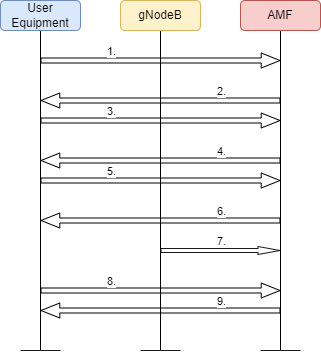

The diagram above was exported from draw.io. Its source (the exported page's mxGraphModel, read from the mxfile embedded in the PNG):
<mxGraphModel dx="1050" dy="590" grid="1" gridSize="10" guides="1" tooltips="1" connect="1" arrows="1" fold="1" page="1" pageScale="1" pageWidth="850" pageHeight="1100" math="0" shadow="0">
  <root>
    <mxCell id="0" />
    <mxCell id="1" parent="0" />
    <mxCell id="UWq0jJDnpb61mctzoSnv-1" value="" style="endArrow=none;html=1;rounded=0;" parent="1" edge="1">
      <mxGeometry width="50" height="50" relative="1" as="geometry">
        <mxPoint x="120" y="400" as="sourcePoint" />
        <mxPoint x="120" y="80" as="targetPoint" />
      </mxGeometry>
    </mxCell>
    <mxCell id="UWq0jJDnpb61mctzoSnv-2" value="" style="endArrow=none;html=1;rounded=0;" parent="1" edge="1">
      <mxGeometry width="50" height="50" relative="1" as="geometry">
        <mxPoint x="240" y="400" as="sourcePoint" />
        <mxPoint x="240" y="80" as="targetPoint" />
      </mxGeometry>
    </mxCell>
    <mxCell id="UWq0jJDnpb61mctzoSnv-3" value="" style="endArrow=none;html=1;rounded=0;" parent="1" edge="1">
      <mxGeometry width="50" height="50" relative="1" as="geometry">
        <mxPoint x="360" y="400" as="sourcePoint" />
        <mxPoint x="360" y="80" as="targetPoint" />
      </mxGeometry>
    </mxCell>
    <mxCell id="UWq0jJDnpb61mctzoSnv-7" value="" style="endArrow=classic;html=1;rounded=0;shape=flexArrow;width=5;endSize=5.93;endWidth=9;" parent="1" edge="1">
      <mxGeometry width="50" height="50" relative="1" as="geometry">
        <mxPoint x="120" y="110" as="sourcePoint" />
        <mxPoint x="360" y="110" as="targetPoint" />
      </mxGeometry>
    </mxCell>
    <mxCell id="UWq0jJDnpb61mctzoSnv-8" value="1." style="edgeLabel;html=1;align=center;verticalAlign=middle;resizable=0;points=[];" parent="UWq0jJDnpb61mctzoSnv-7" vertex="1" connectable="0">
      <mxGeometry x="0.3267" y="-1" relative="1" as="geometry">
        <mxPoint x="-89" y="-11" as="offset" />
      </mxGeometry>
    </mxCell>
    <mxCell id="UWq0jJDnpb61mctzoSnv-25" value="" style="endArrow=classic;html=1;rounded=0;strokeColor=#1A1A1A;shape=flexArrow;width=4;endSize=7;endWidth=3;" parent="1" edge="1">
      <mxGeometry width="50" height="50" relative="1" as="geometry">
        <mxPoint x="240" y="300" as="sourcePoint" />
        <mxPoint x="360" y="300" as="targetPoint" />
      </mxGeometry>
    </mxCell>
    <mxCell id="UWq0jJDnpb61mctzoSnv-26" value="7." style="edgeLabel;html=1;align=center;verticalAlign=middle;resizable=0;points=[];" parent="UWq0jJDnpb61mctzoSnv-25" vertex="1" connectable="0">
      <mxGeometry x="0.3267" y="-1" relative="1" as="geometry">
        <mxPoint x="-20" y="-11" as="offset" />
      </mxGeometry>
    </mxCell>
    <mxCell id="i_nnzmHdUOK7gu60jdM--1" value="" style="endArrow=none;html=1;rounded=0;strokeColor=#1A1A1A;" parent="1" edge="1">
      <mxGeometry width="50" height="50" relative="1" as="geometry">
        <mxPoint x="100" y="400" as="sourcePoint" />
        <mxPoint x="140" y="400" as="targetPoint" />
      </mxGeometry>
    </mxCell>
    <mxCell id="i_nnzmHdUOK7gu60jdM--2" value="" style="endArrow=none;html=1;rounded=0;strokeColor=#1A1A1A;" parent="1" edge="1">
      <mxGeometry width="50" height="50" relative="1" as="geometry">
        <mxPoint x="340" y="400" as="sourcePoint" />
        <mxPoint x="380" y="400" as="targetPoint" />
      </mxGeometry>
    </mxCell>
    <mxCell id="i_nnzmHdUOK7gu60jdM--3" value="" style="endArrow=none;html=1;rounded=0;strokeColor=#1A1A1A;" parent="1" edge="1">
      <mxGeometry width="50" height="50" relative="1" as="geometry">
        <mxPoint x="220" y="400" as="sourcePoint" />
        <mxPoint x="260" y="400" as="targetPoint" />
      </mxGeometry>
    </mxCell>
    <mxCell id="6mTutTT7vis5q3KkmTtX-1" value="User Equipment" style="rounded=1;whiteSpace=wrap;html=1;fillColor=#dae8fc;strokeColor=#6c8ebf;" vertex="1" parent="1">
      <mxGeometry x="80" y="50" width="80" height="30" as="geometry" />
    </mxCell>
    <mxCell id="6mTutTT7vis5q3KkmTtX-3" value="AMF" style="rounded=1;whiteSpace=wrap;html=1;fillColor=#f8cecc;strokeColor=#b85450;" vertex="1" parent="1">
      <mxGeometry x="320" y="50" width="80" height="30" as="geometry" />
    </mxCell>
    <mxCell id="6mTutTT7vis5q3KkmTtX-4" value="gNodeB" style="rounded=1;whiteSpace=wrap;html=1;fillColor=#fff2cc;strokeColor=#d6b656;" vertex="1" parent="1">
      <mxGeometry x="200" y="50" width="80" height="30" as="geometry" />
    </mxCell>
    <mxCell id="6mTutTT7vis5q3KkmTtX-5" value="" style="endArrow=none;html=1;rounded=0;shape=flexArrow;width=5;endSize=5.93;endWidth=9;startArrow=block;endFill=0;startWidth=9;startSize=5.93;" edge="1" parent="1">
      <mxGeometry width="50" height="50" relative="1" as="geometry">
        <mxPoint x="120" y="150" as="sourcePoint" />
        <mxPoint x="360" y="150" as="targetPoint" />
      </mxGeometry>
    </mxCell>
    <mxCell id="6mTutTT7vis5q3KkmTtX-6" value="2." style="edgeLabel;html=1;align=center;verticalAlign=middle;resizable=0;points=[];" vertex="1" connectable="0" parent="6mTutTT7vis5q3KkmTtX-5">
      <mxGeometry x="0.3267" y="-1" relative="1" as="geometry">
        <mxPoint x="21" y="-11" as="offset" />
      </mxGeometry>
    </mxCell>
    <mxCell id="6mTutTT7vis5q3KkmTtX-7" value="" style="endArrow=classic;html=1;rounded=0;shape=flexArrow;width=5;endSize=5.93;endWidth=9;" edge="1" parent="1">
      <mxGeometry width="50" height="50" relative="1" as="geometry">
        <mxPoint x="120" y="170" as="sourcePoint" />
        <mxPoint x="360" y="170" as="targetPoint" />
      </mxGeometry>
    </mxCell>
    <mxCell id="6mTutTT7vis5q3KkmTtX-8" value="3." style="edgeLabel;html=1;align=center;verticalAlign=middle;resizable=0;points=[];" vertex="1" connectable="0" parent="6mTutTT7vis5q3KkmTtX-7">
      <mxGeometry x="0.3267" y="-1" relative="1" as="geometry">
        <mxPoint x="-89" y="-11" as="offset" />
      </mxGeometry>
    </mxCell>
    <mxCell id="6mTutTT7vis5q3KkmTtX-9" value="" style="endArrow=none;html=1;rounded=0;shape=flexArrow;width=5;endSize=5.93;endWidth=9;startArrow=block;endFill=0;startWidth=9;startSize=5.93;" edge="1" parent="1">
      <mxGeometry width="50" height="50" relative="1" as="geometry">
        <mxPoint x="120" y="210" as="sourcePoint" />
        <mxPoint x="360" y="210" as="targetPoint" />
      </mxGeometry>
    </mxCell>
    <mxCell id="6mTutTT7vis5q3KkmTtX-10" value="4." style="edgeLabel;html=1;align=center;verticalAlign=middle;resizable=0;points=[];" vertex="1" connectable="0" parent="6mTutTT7vis5q3KkmTtX-9">
      <mxGeometry x="0.3267" y="-1" relative="1" as="geometry">
        <mxPoint x="21" y="-11" as="offset" />
      </mxGeometry>
    </mxCell>
    <mxCell id="6mTutTT7vis5q3KkmTtX-11" value="" style="endArrow=classic;html=1;rounded=0;shape=flexArrow;width=5;endSize=5.93;endWidth=9;" edge="1" parent="1">
      <mxGeometry width="50" height="50" relative="1" as="geometry">
        <mxPoint x="120" y="230" as="sourcePoint" />
        <mxPoint x="360" y="230" as="targetPoint" />
      </mxGeometry>
    </mxCell>
    <mxCell id="6mTutTT7vis5q3KkmTtX-12" value="5." style="edgeLabel;html=1;align=center;verticalAlign=middle;resizable=0;points=[];" vertex="1" connectable="0" parent="6mTutTT7vis5q3KkmTtX-11">
      <mxGeometry x="0.3267" y="-1" relative="1" as="geometry">
        <mxPoint x="-89" y="-11" as="offset" />
      </mxGeometry>
    </mxCell>
    <mxCell id="6mTutTT7vis5q3KkmTtX-13" value="" style="endArrow=none;html=1;rounded=0;shape=flexArrow;width=5;endSize=5.93;endWidth=9;startArrow=block;endFill=0;startWidth=9;startSize=5.93;" edge="1" parent="1">
      <mxGeometry width="50" height="50" relative="1" as="geometry">
        <mxPoint x="120" y="270" as="sourcePoint" />
        <mxPoint x="360" y="270" as="targetPoint" />
      </mxGeometry>
    </mxCell>
    <mxCell id="6mTutTT7vis5q3KkmTtX-14" value="6." style="edgeLabel;html=1;align=center;verticalAlign=middle;resizable=0;points=[];" vertex="1" connectable="0" parent="6mTutTT7vis5q3KkmTtX-13">
      <mxGeometry x="0.3267" y="-1" relative="1" as="geometry">
        <mxPoint x="21" y="-11" as="offset" />
      </mxGeometry>
    </mxCell>
    <mxCell id="6mTutTT7vis5q3KkmTtX-15" value="" style="endArrow=classic;html=1;rounded=0;shape=flexArrow;width=5;endSize=5.93;endWidth=9;" edge="1" parent="1">
      <mxGeometry width="50" height="50" relative="1" as="geometry">
        <mxPoint x="120" y="340" as="sourcePoint" />
        <mxPoint x="360" y="340" as="targetPoint" />
      </mxGeometry>
    </mxCell>
    <mxCell id="6mTutTT7vis5q3KkmTtX-16" value="8." style="edgeLabel;html=1;align=center;verticalAlign=middle;resizable=0;points=[];" vertex="1" connectable="0" parent="6mTutTT7vis5q3KkmTtX-15">
      <mxGeometry x="0.3267" y="-1" relative="1" as="geometry">
        <mxPoint x="-89" y="-11" as="offset" />
      </mxGeometry>
    </mxCell>
    <mxCell id="6mTutTT7vis5q3KkmTtX-17" value="" style="endArrow=none;html=1;rounded=0;shape=flexArrow;width=5;endSize=5.93;endWidth=9;startArrow=block;endFill=0;startWidth=9;startSize=5.93;" edge="1" parent="1">
      <mxGeometry width="50" height="50" relative="1" as="geometry">
        <mxPoint x="120" y="360" as="sourcePoint" />
        <mxPoint x="360" y="360" as="targetPoint" />
      </mxGeometry>
    </mxCell>
    <mxCell id="6mTutTT7vis5q3KkmTtX-18" value="9." style="edgeLabel;html=1;align=center;verticalAlign=middle;resizable=0;points=[];" vertex="1" connectable="0" parent="6mTutTT7vis5q3KkmTtX-17">
      <mxGeometry x="0.3267" y="-1" relative="1" as="geometry">
        <mxPoint x="21" y="-11" as="offset" />
      </mxGeometry>
    </mxCell>
  </root>
</mxGraphModel>